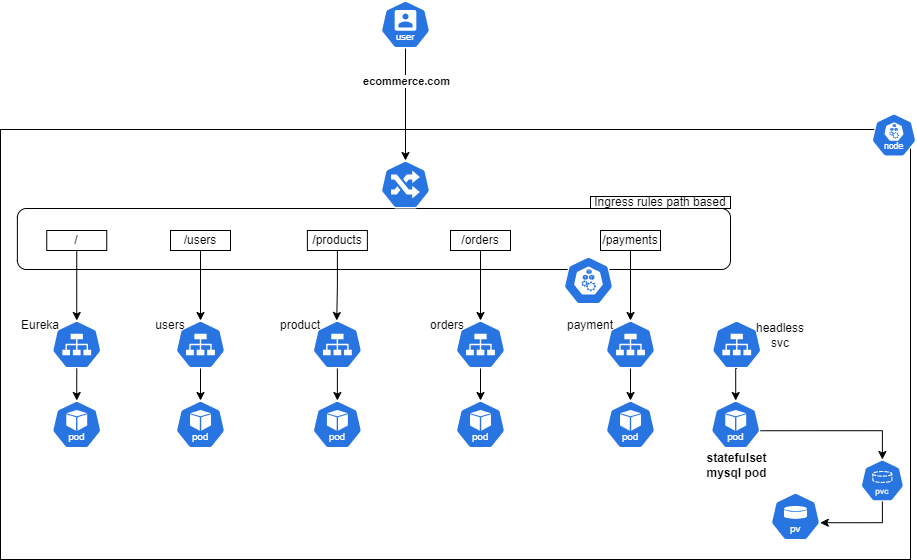

The diagram above was exported from draw.io. Its source (the exported page's mxGraphModel, read from the mxfile embedded in the PNG):
<mxGraphModel dx="1384" dy="557" grid="0" gridSize="10" guides="1" tooltips="1" connect="1" arrows="1" fold="1" page="1" pageScale="1" pageWidth="850" pageHeight="1100" math="0" shadow="0">
  <root>
    <mxCell id="0" />
    <mxCell id="1" parent="0" />
    <mxCell id="KMn11O2ikoSMmVM0aMqQ-1" value="" style="rounded=0;whiteSpace=wrap;html=1;" vertex="1" parent="1">
      <mxGeometry x="59" y="134" width="910" height="430" as="geometry" />
    </mxCell>
    <mxCell id="KMn11O2ikoSMmVM0aMqQ-2" value="" style="aspect=fixed;sketch=0;html=1;dashed=0;whitespace=wrap;verticalLabelPosition=bottom;verticalAlign=top;fillColor=#2875E2;strokeColor=#ffffff;points=[[0.005,0.63,0],[0.1,0.2,0],[0.9,0.2,0],[0.5,0,0],[0.995,0.63,0],[0.72,0.99,0],[0.5,1,0],[0.28,0.99,0]];shape=mxgraph.kubernetes.icon2;kubernetesLabel=1;prIcon=pod" vertex="1" parent="1">
      <mxGeometry x="234" y="405" width="50" height="48" as="geometry" />
    </mxCell>
    <mxCell id="KMn11O2ikoSMmVM0aMqQ-3" value="" style="aspect=fixed;sketch=0;html=1;dashed=0;whitespace=wrap;verticalLabelPosition=bottom;verticalAlign=top;fillColor=#2875E2;strokeColor=#ffffff;points=[[0.005,0.63,0],[0.1,0.2,0],[0.9,0.2,0],[0.5,0,0],[0.995,0.63,0],[0.72,0.99,0],[0.5,1,0],[0.28,0.99,0]];shape=mxgraph.kubernetes.icon2;kubernetesLabel=1;prIcon=pod" vertex="1" parent="1">
      <mxGeometry x="370.88" y="405" width="50" height="48" as="geometry" />
    </mxCell>
    <mxCell id="KMn11O2ikoSMmVM0aMqQ-4" value="" style="aspect=fixed;sketch=0;html=1;dashed=0;whitespace=wrap;verticalLabelPosition=bottom;verticalAlign=top;fillColor=#2875E2;strokeColor=#ffffff;points=[[0.005,0.63,0],[0.1,0.2,0],[0.9,0.2,0],[0.5,0,0],[0.995,0.63,0],[0.72,0.99,0],[0.5,1,0],[0.28,0.99,0]];shape=mxgraph.kubernetes.icon2;kubernetesLabel=1;prIcon=pod" vertex="1" parent="1">
      <mxGeometry x="514" y="405" width="50" height="48" as="geometry" />
    </mxCell>
    <mxCell id="KMn11O2ikoSMmVM0aMqQ-5" value="" style="aspect=fixed;sketch=0;html=1;dashed=0;whitespace=wrap;verticalLabelPosition=bottom;verticalAlign=top;fillColor=#2875E2;strokeColor=#ffffff;points=[[0.005,0.63,0],[0.1,0.2,0],[0.9,0.2,0],[0.5,0,0],[0.995,0.63,0],[0.72,0.99,0],[0.5,1,0],[0.28,0.99,0]];shape=mxgraph.kubernetes.icon2;kubernetesLabel=1;prIcon=pod" vertex="1" parent="1">
      <mxGeometry x="664" y="405" width="50" height="48" as="geometry" />
    </mxCell>
    <mxCell id="KMn11O2ikoSMmVM0aMqQ-6" value="" style="rounded=1;whiteSpace=wrap;html=1;" vertex="1" parent="1">
      <mxGeometry x="75.88" y="213" width="713.12" height="61" as="geometry" />
    </mxCell>
    <mxCell id="KMn11O2ikoSMmVM0aMqQ-7" value="" style="aspect=fixed;sketch=0;html=1;dashed=0;whitespace=wrap;verticalLabelPosition=bottom;verticalAlign=top;fillColor=#2875E2;strokeColor=#ffffff;points=[[0.005,0.63,0],[0.1,0.2,0],[0.9,0.2,0],[0.5,0,0],[0.995,0.63,0],[0.72,0.99,0],[0.5,1,0],[0.28,0.99,0]];shape=mxgraph.kubernetes.icon2;prIcon=ing" vertex="1" parent="1">
      <mxGeometry x="439" y="165" width="50" height="48" as="geometry" />
    </mxCell>
    <mxCell id="KMn11O2ikoSMmVM0aMqQ-8" value="" style="aspect=fixed;sketch=0;html=1;dashed=0;whitespace=wrap;verticalLabelPosition=bottom;verticalAlign=top;fillColor=#2875E2;strokeColor=#ffffff;points=[[0.005,0.63,0],[0.1,0.2,0],[0.9,0.2,0],[0.5,0,0],[0.995,0.63,0],[0.72,0.99,0],[0.5,1,0],[0.28,0.99,0]];shape=mxgraph.kubernetes.icon2;prIcon=svc" vertex="1" parent="1">
      <mxGeometry x="234" y="325" width="50" height="48" as="geometry" />
    </mxCell>
    <mxCell id="KMn11O2ikoSMmVM0aMqQ-9" value="" style="aspect=fixed;sketch=0;html=1;dashed=0;whitespace=wrap;verticalLabelPosition=bottom;verticalAlign=top;fillColor=#2875E2;strokeColor=#ffffff;points=[[0.005,0.63,0],[0.1,0.2,0],[0.9,0.2,0],[0.5,0,0],[0.995,0.63,0],[0.72,0.99,0],[0.5,1,0],[0.28,0.99,0]];shape=mxgraph.kubernetes.icon2;prIcon=svc" vertex="1" parent="1">
      <mxGeometry x="370.88" y="325" width="50" height="48" as="geometry" />
    </mxCell>
    <mxCell id="KMn11O2ikoSMmVM0aMqQ-10" value="" style="aspect=fixed;sketch=0;html=1;dashed=0;whitespace=wrap;verticalLabelPosition=bottom;verticalAlign=top;fillColor=#2875E2;strokeColor=#ffffff;points=[[0.005,0.63,0],[0.1,0.2,0],[0.9,0.2,0],[0.5,0,0],[0.995,0.63,0],[0.72,0.99,0],[0.5,1,0],[0.28,0.99,0]];shape=mxgraph.kubernetes.icon2;prIcon=svc" vertex="1" parent="1">
      <mxGeometry x="514" y="325" width="50" height="48" as="geometry" />
    </mxCell>
    <mxCell id="KMn11O2ikoSMmVM0aMqQ-11" value="" style="aspect=fixed;sketch=0;html=1;dashed=0;whitespace=wrap;verticalLabelPosition=bottom;verticalAlign=top;fillColor=#2875E2;strokeColor=#ffffff;points=[[0.005,0.63,0],[0.1,0.2,0],[0.9,0.2,0],[0.5,0,0],[0.995,0.63,0],[0.72,0.99,0],[0.5,1,0],[0.28,0.99,0]];shape=mxgraph.kubernetes.icon2;prIcon=svc" vertex="1" parent="1">
      <mxGeometry x="664" y="325" width="50" height="48" as="geometry" />
    </mxCell>
    <mxCell id="KMn11O2ikoSMmVM0aMqQ-12" value="" style="aspect=fixed;sketch=0;html=1;dashed=0;whitespace=wrap;verticalLabelPosition=bottom;verticalAlign=top;fillColor=#2875E2;strokeColor=#ffffff;points=[[0.005,0.63,0],[0.1,0.2,0],[0.9,0.2,0],[0.5,0,0],[0.995,0.63,0],[0.72,0.99,0],[0.5,1,0],[0.28,0.99,0]];shape=mxgraph.kubernetes.icon2;prIcon=svc" vertex="1" parent="1">
      <mxGeometry x="110.25" y="325" width="50" height="48" as="geometry" />
    </mxCell>
    <mxCell id="KMn11O2ikoSMmVM0aMqQ-13" value="" style="aspect=fixed;sketch=0;html=1;dashed=0;whitespace=wrap;verticalLabelPosition=bottom;verticalAlign=top;fillColor=#2875E2;strokeColor=#ffffff;points=[[0.005,0.63,0],[0.1,0.2,0],[0.9,0.2,0],[0.5,0,0],[0.995,0.63,0],[0.72,0.99,0],[0.5,1,0],[0.28,0.99,0]];shape=mxgraph.kubernetes.icon2;kubernetesLabel=1;prIcon=user" vertex="1" parent="1">
      <mxGeometry x="439" y="5" width="50" height="48" as="geometry" />
    </mxCell>
    <mxCell id="KMn11O2ikoSMmVM0aMqQ-14" value="Ingress rules path based" style="rounded=0;whiteSpace=wrap;html=1;" vertex="1" parent="1">
      <mxGeometry x="649" y="201" width="140" height="12" as="geometry" />
    </mxCell>
    <mxCell id="KMn11O2ikoSMmVM0aMqQ-15" value="/" style="rounded=0;whiteSpace=wrap;html=1;" vertex="1" parent="1">
      <mxGeometry x="105.25" y="235" width="60" height="20" as="geometry" />
    </mxCell>
    <mxCell id="KMn11O2ikoSMmVM0aMqQ-16" value="/users" style="rounded=0;whiteSpace=wrap;html=1;" vertex="1" parent="1">
      <mxGeometry x="229" y="235" width="60" height="20" as="geometry" />
    </mxCell>
    <mxCell id="KMn11O2ikoSMmVM0aMqQ-17" value="/products" style="rounded=0;whiteSpace=wrap;html=1;" vertex="1" parent="1">
      <mxGeometry x="365.88" y="235" width="60" height="20" as="geometry" />
    </mxCell>
    <mxCell id="KMn11O2ikoSMmVM0aMqQ-18" value="/orders" style="rounded=0;whiteSpace=wrap;html=1;" vertex="1" parent="1">
      <mxGeometry x="509" y="235" width="60" height="20" as="geometry" />
    </mxCell>
    <mxCell id="KMn11O2ikoSMmVM0aMqQ-19" value="/payments" style="rounded=0;whiteSpace=wrap;html=1;" vertex="1" parent="1">
      <mxGeometry x="659" y="235" width="60" height="20" as="geometry" />
    </mxCell>
    <mxCell id="KMn11O2ikoSMmVM0aMqQ-20" style="edgeStyle=orthogonalEdgeStyle;rounded=0;orthogonalLoop=1;jettySize=auto;html=1;exitX=0.5;exitY=1;exitDx=0;exitDy=0;entryX=0.5;entryY=0;entryDx=0;entryDy=0;entryPerimeter=0;" edge="1" parent="1" source="KMn11O2ikoSMmVM0aMqQ-15" target="KMn11O2ikoSMmVM0aMqQ-12">
      <mxGeometry relative="1" as="geometry" />
    </mxCell>
    <mxCell id="KMn11O2ikoSMmVM0aMqQ-21" value="" style="aspect=fixed;sketch=0;html=1;dashed=0;whitespace=wrap;verticalLabelPosition=bottom;verticalAlign=top;fillColor=#2875E2;strokeColor=#ffffff;points=[[0.005,0.63,0],[0.1,0.2,0],[0.9,0.2,0],[0.5,0,0],[0.995,0.63,0],[0.72,0.99,0],[0.5,1,0],[0.28,0.99,0]];shape=mxgraph.kubernetes.icon2;kubernetesLabel=1;prIcon=pod" vertex="1" parent="1">
      <mxGeometry x="110.25" y="405" width="50" height="48" as="geometry" />
    </mxCell>
    <mxCell id="KMn11O2ikoSMmVM0aMqQ-22" style="edgeStyle=orthogonalEdgeStyle;rounded=0;orthogonalLoop=1;jettySize=auto;html=1;exitX=0.5;exitY=1;exitDx=0;exitDy=0;exitPerimeter=0;entryX=0.5;entryY=0;entryDx=0;entryDy=0;entryPerimeter=0;" edge="1" parent="1" source="KMn11O2ikoSMmVM0aMqQ-12" target="KMn11O2ikoSMmVM0aMqQ-21">
      <mxGeometry relative="1" as="geometry" />
    </mxCell>
    <mxCell id="KMn11O2ikoSMmVM0aMqQ-23" style="edgeStyle=orthogonalEdgeStyle;rounded=0;orthogonalLoop=1;jettySize=auto;html=1;exitX=0.5;exitY=1;exitDx=0;exitDy=0;exitPerimeter=0;entryX=0.5;entryY=0;entryDx=0;entryDy=0;entryPerimeter=0;" edge="1" parent="1" source="KMn11O2ikoSMmVM0aMqQ-8" target="KMn11O2ikoSMmVM0aMqQ-2">
      <mxGeometry relative="1" as="geometry" />
    </mxCell>
    <mxCell id="KMn11O2ikoSMmVM0aMqQ-24" style="edgeStyle=orthogonalEdgeStyle;rounded=0;orthogonalLoop=1;jettySize=auto;html=1;exitX=0.5;exitY=1;exitDx=0;exitDy=0;exitPerimeter=0;entryX=0.5;entryY=0;entryDx=0;entryDy=0;entryPerimeter=0;" edge="1" parent="1" source="KMn11O2ikoSMmVM0aMqQ-9" target="KMn11O2ikoSMmVM0aMqQ-3">
      <mxGeometry relative="1" as="geometry" />
    </mxCell>
    <mxCell id="KMn11O2ikoSMmVM0aMqQ-25" style="edgeStyle=orthogonalEdgeStyle;rounded=0;orthogonalLoop=1;jettySize=auto;html=1;exitX=0.5;exitY=1;exitDx=0;exitDy=0;exitPerimeter=0;entryX=0.5;entryY=0;entryDx=0;entryDy=0;entryPerimeter=0;" edge="1" parent="1" source="KMn11O2ikoSMmVM0aMqQ-10" target="KMn11O2ikoSMmVM0aMqQ-4">
      <mxGeometry relative="1" as="geometry" />
    </mxCell>
    <mxCell id="KMn11O2ikoSMmVM0aMqQ-26" style="edgeStyle=orthogonalEdgeStyle;rounded=0;orthogonalLoop=1;jettySize=auto;html=1;exitX=0.5;exitY=1;exitDx=0;exitDy=0;exitPerimeter=0;entryX=0.5;entryY=0;entryDx=0;entryDy=0;entryPerimeter=0;" edge="1" parent="1" source="KMn11O2ikoSMmVM0aMqQ-11" target="KMn11O2ikoSMmVM0aMqQ-5">
      <mxGeometry relative="1" as="geometry" />
    </mxCell>
    <mxCell id="KMn11O2ikoSMmVM0aMqQ-27" style="edgeStyle=orthogonalEdgeStyle;rounded=0;orthogonalLoop=1;jettySize=auto;html=1;exitX=0.5;exitY=1;exitDx=0;exitDy=0;entryX=0.5;entryY=0;entryDx=0;entryDy=0;entryPerimeter=0;" edge="1" parent="1" source="KMn11O2ikoSMmVM0aMqQ-16" target="KMn11O2ikoSMmVM0aMqQ-8">
      <mxGeometry relative="1" as="geometry" />
    </mxCell>
    <mxCell id="KMn11O2ikoSMmVM0aMqQ-28" style="edgeStyle=orthogonalEdgeStyle;rounded=0;orthogonalLoop=1;jettySize=auto;html=1;exitX=0.5;exitY=1;exitDx=0;exitDy=0;" edge="1" parent="1" source="KMn11O2ikoSMmVM0aMqQ-17">
      <mxGeometry relative="1" as="geometry">
        <mxPoint x="395.25" y="325" as="targetPoint" />
      </mxGeometry>
    </mxCell>
    <mxCell id="KMn11O2ikoSMmVM0aMqQ-29" style="edgeStyle=orthogonalEdgeStyle;rounded=0;orthogonalLoop=1;jettySize=auto;html=1;exitX=0.5;exitY=1;exitDx=0;exitDy=0;entryX=0.5;entryY=0;entryDx=0;entryDy=0;entryPerimeter=0;" edge="1" parent="1" source="KMn11O2ikoSMmVM0aMqQ-18" target="KMn11O2ikoSMmVM0aMqQ-10">
      <mxGeometry relative="1" as="geometry" />
    </mxCell>
    <mxCell id="KMn11O2ikoSMmVM0aMqQ-30" style="edgeStyle=orthogonalEdgeStyle;rounded=0;orthogonalLoop=1;jettySize=auto;html=1;exitX=0.5;exitY=1;exitDx=0;exitDy=0;entryX=0.5;entryY=0;entryDx=0;entryDy=0;entryPerimeter=0;" edge="1" parent="1" source="KMn11O2ikoSMmVM0aMqQ-19" target="KMn11O2ikoSMmVM0aMqQ-11">
      <mxGeometry relative="1" as="geometry" />
    </mxCell>
    <mxCell id="KMn11O2ikoSMmVM0aMqQ-31" value="Eureka" style="text;html=1;align=center;verticalAlign=middle;whiteSpace=wrap;rounded=0;" vertex="1" parent="1">
      <mxGeometry x="69" y="315" width="60" height="30" as="geometry" />
    </mxCell>
    <mxCell id="KMn11O2ikoSMmVM0aMqQ-32" value="" style="endArrow=classic;html=1;rounded=0;exitX=0.5;exitY=1;exitDx=0;exitDy=0;exitPerimeter=0;entryX=0.5;entryY=0;entryDx=0;entryDy=0;entryPerimeter=0;" edge="1" parent="1" source="KMn11O2ikoSMmVM0aMqQ-13" target="KMn11O2ikoSMmVM0aMqQ-7">
      <mxGeometry relative="1" as="geometry">
        <mxPoint x="419" y="75" as="sourcePoint" />
        <mxPoint x="519" y="75" as="targetPoint" />
      </mxGeometry>
    </mxCell>
    <mxCell id="KMn11O2ikoSMmVM0aMqQ-33" value="&lt;b&gt;ecommerce.com&lt;/b&gt;" style="edgeLabel;resizable=0;html=1;;align=center;verticalAlign=middle;" connectable="0" vertex="1" parent="KMn11O2ikoSMmVM0aMqQ-32">
      <mxGeometry relative="1" as="geometry">
        <mxPoint y="-24" as="offset" />
      </mxGeometry>
    </mxCell>
    <mxCell id="KMn11O2ikoSMmVM0aMqQ-34" value="" style="aspect=fixed;sketch=0;html=1;dashed=0;whitespace=wrap;verticalLabelPosition=bottom;verticalAlign=top;fillColor=#2875E2;strokeColor=#ffffff;points=[[0.005,0.63,0],[0.1,0.2,0],[0.9,0.2,0],[0.5,0,0],[0.995,0.63,0],[0.72,0.99,0],[0.5,1,0],[0.28,0.99,0]];shape=mxgraph.kubernetes.icon2;kubernetesLabel=1;prIcon=pod" vertex="1" parent="1">
      <mxGeometry x="769.21" y="405" width="50.01" height="48" as="geometry" />
    </mxCell>
    <mxCell id="KMn11O2ikoSMmVM0aMqQ-35" value="&lt;b&gt;statefulset mysql pod&lt;/b&gt;" style="text;html=1;align=center;verticalAlign=middle;whiteSpace=wrap;rounded=0;" vertex="1" parent="1">
      <mxGeometry x="749" y="464" width="92.5" height="11" as="geometry" />
    </mxCell>
    <mxCell id="KMn11O2ikoSMmVM0aMqQ-36" value="" style="aspect=fixed;sketch=0;html=1;dashed=0;whitespace=wrap;verticalLabelPosition=bottom;verticalAlign=top;fillColor=#2875E2;strokeColor=#ffffff;points=[[0.005,0.63,0],[0.1,0.2,0],[0.9,0.2,0],[0.5,0,0],[0.995,0.63,0],[0.72,0.99,0],[0.5,1,0],[0.28,0.99,0]];shape=mxgraph.kubernetes.icon2;prIcon=svc" vertex="1" parent="1">
      <mxGeometry x="770.25" y="325" width="50" height="48" as="geometry" />
    </mxCell>
    <mxCell id="KMn11O2ikoSMmVM0aMqQ-37" value="users" style="text;html=1;align=center;verticalAlign=middle;whiteSpace=wrap;rounded=0;" vertex="1" parent="1">
      <mxGeometry x="199" y="315" width="60" height="30" as="geometry" />
    </mxCell>
    <mxCell id="KMn11O2ikoSMmVM0aMqQ-38" value="product" style="text;html=1;align=center;verticalAlign=middle;whiteSpace=wrap;rounded=0;" vertex="1" parent="1">
      <mxGeometry x="329" y="315" width="60" height="30" as="geometry" />
    </mxCell>
    <mxCell id="KMn11O2ikoSMmVM0aMqQ-39" value="orders" style="text;html=1;align=center;verticalAlign=middle;whiteSpace=wrap;rounded=0;" vertex="1" parent="1">
      <mxGeometry x="475.88" y="315" width="60" height="30" as="geometry" />
    </mxCell>
    <mxCell id="KMn11O2ikoSMmVM0aMqQ-40" value="payment" style="text;html=1;align=center;verticalAlign=middle;whiteSpace=wrap;rounded=0;" vertex="1" parent="1">
      <mxGeometry x="619" y="315" width="60" height="30" as="geometry" />
    </mxCell>
    <mxCell id="KMn11O2ikoSMmVM0aMqQ-41" value="headless svc" style="text;html=1;align=center;verticalAlign=middle;whiteSpace=wrap;rounded=0;" vertex="1" parent="1">
      <mxGeometry x="809" y="325" width="60" height="30" as="geometry" />
    </mxCell>
    <mxCell id="KMn11O2ikoSMmVM0aMqQ-42" style="edgeStyle=orthogonalEdgeStyle;rounded=0;orthogonalLoop=1;jettySize=auto;html=1;exitX=0.5;exitY=1;exitDx=0;exitDy=0;exitPerimeter=0;entryX=0.5;entryY=0;entryDx=0;entryDy=0;entryPerimeter=0;" edge="1" parent="1" source="KMn11O2ikoSMmVM0aMqQ-36" target="KMn11O2ikoSMmVM0aMqQ-34">
      <mxGeometry relative="1" as="geometry" />
    </mxCell>
    <mxCell id="KMn11O2ikoSMmVM0aMqQ-43" value="" style="aspect=fixed;sketch=0;html=1;dashed=0;whitespace=wrap;verticalLabelPosition=bottom;verticalAlign=top;fillColor=#2875E2;strokeColor=#ffffff;points=[[0.005,0.63,0],[0.1,0.2,0],[0.9,0.2,0],[0.5,0,0],[0.995,0.63,0],[0.72,0.99,0],[0.5,1,0],[0.28,0.99,0]];shape=mxgraph.kubernetes.icon2;kubernetesLabel=1;prIcon=pvc" vertex="1" parent="1">
      <mxGeometry x="919" y="464" width="43.75" height="42" as="geometry" />
    </mxCell>
    <mxCell id="KMn11O2ikoSMmVM0aMqQ-44" style="edgeStyle=orthogonalEdgeStyle;rounded=0;orthogonalLoop=1;jettySize=auto;html=1;exitX=0.995;exitY=0.63;exitDx=0;exitDy=0;exitPerimeter=0;entryX=0.5;entryY=0;entryDx=0;entryDy=0;entryPerimeter=0;" edge="1" parent="1" source="KMn11O2ikoSMmVM0aMqQ-34" target="KMn11O2ikoSMmVM0aMqQ-43">
      <mxGeometry relative="1" as="geometry" />
    </mxCell>
    <mxCell id="KMn11O2ikoSMmVM0aMqQ-45" value="" style="aspect=fixed;sketch=0;html=1;dashed=0;whitespace=wrap;verticalLabelPosition=bottom;verticalAlign=top;fillColor=#2875E2;strokeColor=#ffffff;points=[[0.005,0.63,0],[0.1,0.2,0],[0.9,0.2,0],[0.5,0,0],[0.995,0.63,0],[0.72,0.99,0],[0.5,1,0],[0.28,0.99,0]];shape=mxgraph.kubernetes.icon2;kubernetesLabel=1;prIcon=pv" vertex="1" parent="1">
      <mxGeometry x="829" y="497" width="50" height="48" as="geometry" />
    </mxCell>
    <mxCell id="KMn11O2ikoSMmVM0aMqQ-46" style="edgeStyle=orthogonalEdgeStyle;rounded=0;orthogonalLoop=1;jettySize=auto;html=1;exitX=0.5;exitY=1;exitDx=0;exitDy=0;exitPerimeter=0;entryX=0.995;entryY=0.63;entryDx=0;entryDy=0;entryPerimeter=0;" edge="1" parent="1" source="KMn11O2ikoSMmVM0aMqQ-43" target="KMn11O2ikoSMmVM0aMqQ-45">
      <mxGeometry relative="1" as="geometry" />
    </mxCell>
    <mxCell id="KMn11O2ikoSMmVM0aMqQ-49" value="" style="aspect=fixed;sketch=0;html=1;dashed=0;whitespace=wrap;verticalLabelPosition=bottom;verticalAlign=top;fillColor=#2875E2;strokeColor=#ffffff;points=[[0.005,0.63,0],[0.1,0.2,0],[0.9,0.2,0],[0.5,0,0],[0.995,0.63,0],[0.72,0.99,0],[0.5,1,0],[0.28,0.99,0]];shape=mxgraph.kubernetes.icon2;prIcon=node" vertex="1" parent="1">
      <mxGeometry x="622" y="261" width="50" height="48" as="geometry" />
    </mxCell>
    <mxCell id="KMn11O2ikoSMmVM0aMqQ-50" value="" style="aspect=fixed;sketch=0;html=1;dashed=0;whitespace=wrap;verticalLabelPosition=bottom;verticalAlign=top;fillColor=#2875E2;strokeColor=#ffffff;points=[[0.005,0.63,0],[0.1,0.2,0],[0.9,0.2,0],[0.5,0,0],[0.995,0.63,0],[0.72,0.99,0],[0.5,1,0],[0.28,0.99,0]];shape=mxgraph.kubernetes.icon2;kubernetesLabel=1;prIcon=node" vertex="1" parent="1">
      <mxGeometry x="930" y="118" width="45" height="43.18" as="geometry" />
    </mxCell>
  </root>
</mxGraphModel>